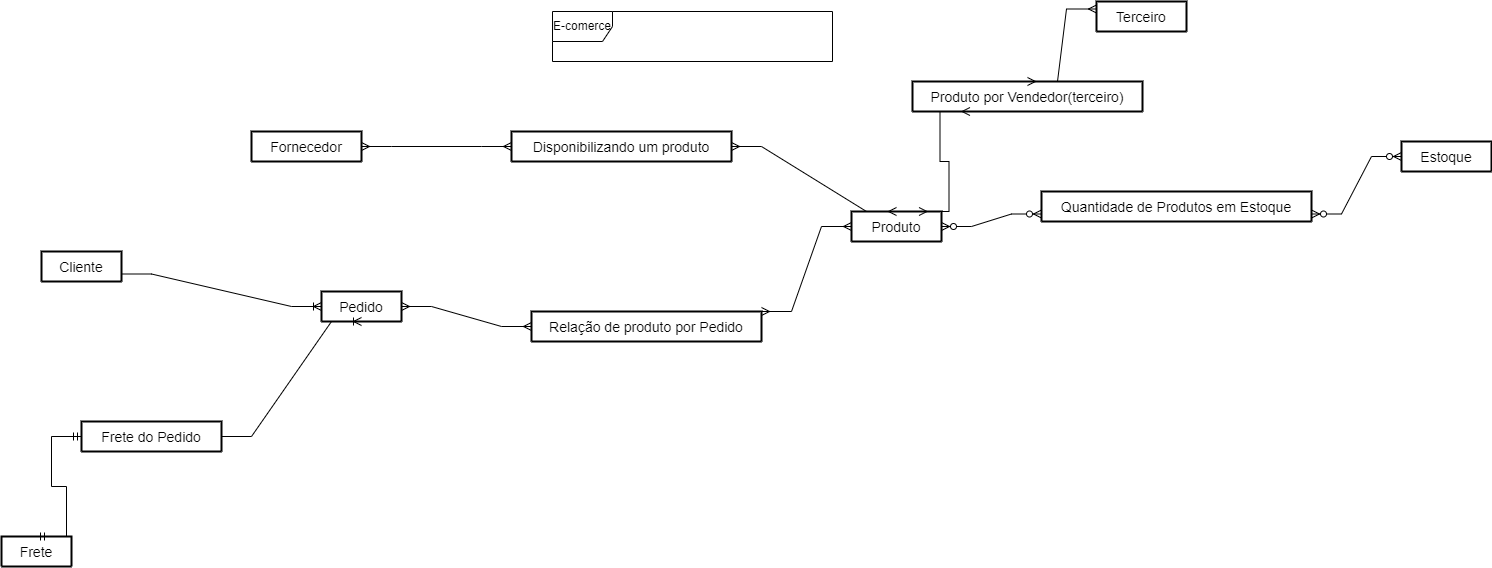

The diagram above was exported from draw.io. Its source (the exported page's mxGraphModel, read from the mxfile embedded in the PNG):
<mxGraphModel dx="1533" dy="385" grid="1" gridSize="10" guides="1" tooltips="1" connect="1" arrows="1" fold="1" page="1" pageScale="1" pageWidth="827" pageHeight="1169" math="0" shadow="0">
  <root>
    <mxCell id="0" />
    <mxCell id="1" parent="0" />
    <mxCell id="kCjZ951kIVJVMtHuvAok-27" value="E-comerce" style="shape=umlFrame;whiteSpace=wrap;html=1;" vertex="1" parent="1">
      <mxGeometry x="51" y="30" width="280" height="50" as="geometry" />
    </mxCell>
    <mxCell id="kCjZ951kIVJVMtHuvAok-28" value="Cliente" style="swimlane;childLayout=stackLayout;horizontal=1;startSize=30;horizontalStack=0;rounded=1;fontSize=14;fontStyle=0;strokeWidth=2;resizeParent=0;resizeLast=1;shadow=0;dashed=0;align=center;" vertex="1" collapsed="1" parent="1">
      <mxGeometry x="-460" y="270" width="80" height="30" as="geometry">
        <mxRectangle x="-460" y="270" width="170" height="120" as="alternateBounds" />
      </mxGeometry>
    </mxCell>
    <mxCell id="kCjZ951kIVJVMtHuvAok-29" value="idCliente INT&#10;+Nome VARCHAR(45)&#10;+Identificação VARCHAR(45)&#10;+Endereço VARCHAR(45)" style="align=left;strokeColor=none;fillColor=none;spacingLeft=4;fontSize=12;verticalAlign=top;resizable=0;rotatable=0;part=1;" vertex="1" parent="kCjZ951kIVJVMtHuvAok-28">
      <mxGeometry y="30" width="170" height="90" as="geometry" />
    </mxCell>
    <mxCell id="kCjZ951kIVJVMtHuvAok-30" value="Pedido" style="swimlane;childLayout=stackLayout;horizontal=1;startSize=30;horizontalStack=0;rounded=1;fontSize=14;fontStyle=0;strokeWidth=2;resizeParent=0;resizeLast=1;shadow=0;dashed=0;align=center;" vertex="1" collapsed="1" parent="1">
      <mxGeometry x="-180" y="310" width="80" height="30" as="geometry">
        <mxRectangle x="-180" y="310" width="160" height="120" as="alternateBounds" />
      </mxGeometry>
    </mxCell>
    <mxCell id="kCjZ951kIVJVMtHuvAok-31" value="idPedido INT&#10;+Status VARCHAR(45)&#10;+Descrição VARCHAR(45)&#10;+Cliente_idCliente INT&#10;" style="align=left;strokeColor=none;fillColor=none;spacingLeft=4;fontSize=12;verticalAlign=top;resizable=0;rotatable=0;part=1;" vertex="1" parent="kCjZ951kIVJVMtHuvAok-30">
      <mxGeometry y="30" width="160" height="90" as="geometry" />
    </mxCell>
    <mxCell id="kCjZ951kIVJVMtHuvAok-32" value="Produto" style="swimlane;childLayout=stackLayout;horizontal=1;startSize=30;horizontalStack=0;rounded=1;fontSize=14;fontStyle=0;strokeWidth=2;resizeParent=0;resizeLast=1;shadow=0;dashed=0;align=center;" vertex="1" collapsed="1" parent="1">
      <mxGeometry x="350" y="230" width="90" height="30" as="geometry">
        <mxRectangle x="350" y="230" width="160" height="120" as="alternateBounds" />
      </mxGeometry>
    </mxCell>
    <mxCell id="kCjZ951kIVJVMtHuvAok-33" value="idProduto INT&#10;+Categoria VARCHAR(45)&#10;+Descriçao VARCHAR(45)&#10;+Valor VARCHAR(45)" style="align=left;strokeColor=none;fillColor=none;spacingLeft=4;fontSize=12;verticalAlign=top;resizable=0;rotatable=0;part=1;" vertex="1" parent="kCjZ951kIVJVMtHuvAok-32">
      <mxGeometry y="30" width="160" height="90" as="geometry" />
    </mxCell>
    <mxCell id="kCjZ951kIVJVMtHuvAok-34" value="Fornecedor" style="swimlane;childLayout=stackLayout;horizontal=1;startSize=30;horizontalStack=0;rounded=1;fontSize=14;fontStyle=0;strokeWidth=2;resizeParent=0;resizeLast=1;shadow=0;dashed=0;align=center;" vertex="1" collapsed="1" parent="1">
      <mxGeometry x="-250" y="150" width="110" height="30" as="geometry">
        <mxRectangle x="-40" y="270" width="180" height="120" as="alternateBounds" />
      </mxGeometry>
    </mxCell>
    <mxCell id="kCjZ951kIVJVMtHuvAok-35" value="idFornecedor INT&#10;+Rasão Social VARCHAR(45)&#10;+CNPJ VARCHAR(45)" style="align=left;strokeColor=none;fillColor=none;spacingLeft=4;fontSize=12;verticalAlign=top;resizable=0;rotatable=0;part=1;" vertex="1" parent="kCjZ951kIVJVMtHuvAok-34">
      <mxGeometry y="30" width="180" height="90" as="geometry" />
    </mxCell>
    <mxCell id="kCjZ951kIVJVMtHuvAok-39" value="Disponibilizando um produto" style="swimlane;childLayout=stackLayout;horizontal=1;startSize=30;horizontalStack=0;rounded=1;fontSize=14;fontStyle=0;strokeWidth=2;resizeParent=0;resizeLast=1;shadow=0;dashed=0;align=center;" vertex="1" collapsed="1" parent="1">
      <mxGeometry x="10" y="150" width="220" height="30" as="geometry">
        <mxRectangle x="160" y="290" width="189" height="120" as="alternateBounds" />
      </mxGeometry>
    </mxCell>
    <mxCell id="kCjZ951kIVJVMtHuvAok-40" value="+Fornecedor_idFornecedor INT&#10;+Produto_idProduto INT" style="align=left;strokeColor=none;fillColor=none;spacingLeft=4;fontSize=12;verticalAlign=top;resizable=0;rotatable=0;part=1;" vertex="1" parent="kCjZ951kIVJVMtHuvAok-39">
      <mxGeometry y="30" width="189" height="90" as="geometry" />
    </mxCell>
    <mxCell id="kCjZ951kIVJVMtHuvAok-46" value="Estoque" style="swimlane;childLayout=stackLayout;horizontal=1;startSize=30;horizontalStack=0;rounded=1;fontSize=14;fontStyle=0;strokeWidth=2;resizeParent=0;resizeLast=1;shadow=0;dashed=0;align=center;" vertex="1" collapsed="1" parent="1">
      <mxGeometry x="900" y="160" width="90" height="30" as="geometry">
        <mxRectangle x="900" y="160" width="160" height="120" as="alternateBounds" />
      </mxGeometry>
    </mxCell>
    <mxCell id="kCjZ951kIVJVMtHuvAok-47" value="idEstoque INT&#10;+Local VARCHAR(45)" style="align=left;strokeColor=none;fillColor=none;spacingLeft=4;fontSize=12;verticalAlign=top;resizable=0;rotatable=0;part=1;" vertex="1" parent="kCjZ951kIVJVMtHuvAok-46">
      <mxGeometry y="30" width="160" height="90" as="geometry" />
    </mxCell>
    <mxCell id="kCjZ951kIVJVMtHuvAok-48" value="Quantidade de Produtos em Estoque" style="swimlane;childLayout=stackLayout;horizontal=1;startSize=30;horizontalStack=0;rounded=1;fontSize=14;fontStyle=0;strokeWidth=2;resizeParent=0;resizeLast=1;shadow=0;dashed=0;align=center;" vertex="1" collapsed="1" parent="1">
      <mxGeometry x="540" y="210" width="270" height="30" as="geometry">
        <mxRectangle x="540" y="210" width="300" height="90" as="alternateBounds" />
      </mxGeometry>
    </mxCell>
    <mxCell id="kCjZ951kIVJVMtHuvAok-49" value="+Produto_idProduto INT&#10;+Estoque_idEstoque INT&#10;+Quantidade INT" style="align=left;strokeColor=none;fillColor=none;spacingLeft=4;fontSize=12;verticalAlign=top;resizable=0;rotatable=0;part=1;" vertex="1" parent="kCjZ951kIVJVMtHuvAok-48">
      <mxGeometry y="30" width="300" height="60" as="geometry" />
    </mxCell>
    <mxCell id="kCjZ951kIVJVMtHuvAok-50" value="" style="edgeStyle=entityRelationEdgeStyle;fontSize=12;html=1;endArrow=ERzeroToMany;endFill=1;startArrow=ERzeroToMany;rounded=0;entryX=0;entryY=0.75;entryDx=0;entryDy=0;" edge="1" parent="1" source="kCjZ951kIVJVMtHuvAok-32" target="kCjZ951kIVJVMtHuvAok-48">
      <mxGeometry width="100" height="100" relative="1" as="geometry">
        <mxPoint x="530" y="350" as="sourcePoint" />
        <mxPoint x="540" y="240" as="targetPoint" />
      </mxGeometry>
    </mxCell>
    <mxCell id="kCjZ951kIVJVMtHuvAok-51" value="" style="edgeStyle=entityRelationEdgeStyle;fontSize=12;html=1;endArrow=ERzeroToMany;endFill=1;startArrow=ERzeroToMany;rounded=0;entryX=1;entryY=0.75;entryDx=0;entryDy=0;exitX=0;exitY=0.5;exitDx=0;exitDy=0;" edge="1" parent="1" source="kCjZ951kIVJVMtHuvAok-46" target="kCjZ951kIVJVMtHuvAok-48">
      <mxGeometry width="100" height="100" relative="1" as="geometry">
        <mxPoint x="270" y="490" as="sourcePoint" />
        <mxPoint x="370" y="390" as="targetPoint" />
      </mxGeometry>
    </mxCell>
    <mxCell id="kCjZ951kIVJVMtHuvAok-52" value="" style="edgeStyle=entityRelationEdgeStyle;fontSize=12;html=1;endArrow=ERoneToMany;rounded=0;entryX=0;entryY=0.5;entryDx=0;entryDy=0;exitX=1;exitY=0.75;exitDx=0;exitDy=0;" edge="1" parent="1" source="kCjZ951kIVJVMtHuvAok-28" target="kCjZ951kIVJVMtHuvAok-30">
      <mxGeometry width="100" height="100" relative="1" as="geometry">
        <mxPoint x="270" y="760" as="sourcePoint" />
        <mxPoint x="370" y="660" as="targetPoint" />
      </mxGeometry>
    </mxCell>
    <mxCell id="kCjZ951kIVJVMtHuvAok-53" value="" style="edgeStyle=entityRelationEdgeStyle;fontSize=12;html=1;endArrow=ERmany;startArrow=ERmany;rounded=0;exitX=1;exitY=0.5;exitDx=0;exitDy=0;entryX=0;entryY=0.5;entryDx=0;entryDy=0;" edge="1" parent="1" source="kCjZ951kIVJVMtHuvAok-34" target="kCjZ951kIVJVMtHuvAok-39">
      <mxGeometry width="100" height="100" relative="1" as="geometry">
        <mxPoint x="270" y="360" as="sourcePoint" />
        <mxPoint x="370" y="260" as="targetPoint" />
      </mxGeometry>
    </mxCell>
    <mxCell id="kCjZ951kIVJVMtHuvAok-54" value="" style="edgeStyle=entityRelationEdgeStyle;fontSize=12;html=1;endArrow=ERmany;startArrow=ERmany;rounded=0;entryX=0.5;entryY=0;entryDx=0;entryDy=0;exitX=1;exitY=0.5;exitDx=0;exitDy=0;" edge="1" parent="1" source="kCjZ951kIVJVMtHuvAok-39" target="kCjZ951kIVJVMtHuvAok-32">
      <mxGeometry width="100" height="100" relative="1" as="geometry">
        <mxPoint x="350" y="410" as="sourcePoint" />
        <mxPoint x="450" y="310" as="targetPoint" />
      </mxGeometry>
    </mxCell>
    <mxCell id="kCjZ951kIVJVMtHuvAok-56" value="" style="edgeStyle=entityRelationEdgeStyle;fontSize=12;html=1;endArrow=ERmany;startArrow=ERmany;rounded=0;" edge="1" parent="1" source="kCjZ951kIVJVMtHuvAok-30" target="kCjZ951kIVJVMtHuvAok-58">
      <mxGeometry width="100" height="100" relative="1" as="geometry">
        <mxPoint x="-100" y="330" as="sourcePoint" />
        <mxPoint x="360" y="260" as="targetPoint" />
      </mxGeometry>
    </mxCell>
    <mxCell id="kCjZ951kIVJVMtHuvAok-57" value="Relação de produto por Pedido" style="swimlane;childLayout=stackLayout;horizontal=1;startSize=30;horizontalStack=0;rounded=1;fontSize=14;fontStyle=0;strokeWidth=2;resizeParent=0;resizeLast=1;shadow=0;dashed=0;align=center;" vertex="1" collapsed="1" parent="1">
      <mxGeometry x="30" y="330" width="230" height="30" as="geometry">
        <mxRectangle x="-60" y="310" width="220" height="100" as="alternateBounds" />
      </mxGeometry>
    </mxCell>
    <mxCell id="kCjZ951kIVJVMtHuvAok-58" value="+Pedido_idPedido INT&#10;+Produto_idProduto INT&#10;+Quantidade VARCHAR(45)&#10; +Frete FLOAT" style="align=left;strokeColor=none;fillColor=none;spacingLeft=4;fontSize=12;verticalAlign=top;resizable=0;rotatable=0;part=1;" vertex="1" parent="kCjZ951kIVJVMtHuvAok-57">
      <mxGeometry y="30" width="220" height="70" as="geometry" />
    </mxCell>
    <mxCell id="kCjZ951kIVJVMtHuvAok-59" value="" style="edgeStyle=entityRelationEdgeStyle;fontSize=12;html=1;endArrow=ERmany;startArrow=ERmany;rounded=0;entryX=0;entryY=0.5;entryDx=0;entryDy=0;exitX=1;exitY=0;exitDx=0;exitDy=0;" edge="1" parent="1" source="kCjZ951kIVJVMtHuvAok-58" target="kCjZ951kIVJVMtHuvAok-32">
      <mxGeometry width="100" height="100" relative="1" as="geometry">
        <mxPoint x="260" y="460" as="sourcePoint" />
        <mxPoint x="360" y="360" as="targetPoint" />
      </mxGeometry>
    </mxCell>
    <mxCell id="kCjZ951kIVJVMtHuvAok-65" value="Terceiro" style="swimlane;childLayout=stackLayout;horizontal=1;startSize=30;horizontalStack=0;rounded=1;fontSize=14;fontStyle=0;strokeWidth=2;resizeParent=0;resizeLast=1;shadow=0;dashed=0;align=center;" vertex="1" collapsed="1" parent="1">
      <mxGeometry x="595" y="20" width="90" height="30" as="geometry">
        <mxRectangle x="595" y="20" width="185" height="120" as="alternateBounds" />
      </mxGeometry>
    </mxCell>
    <mxCell id="kCjZ951kIVJVMtHuvAok-66" value="idTerceiro &#10;+Razão Social VARCHAR(45)&#10;+Local VARCHAR(45)" style="align=left;strokeColor=none;fillColor=none;spacingLeft=4;fontSize=12;verticalAlign=top;resizable=0;rotatable=0;part=1;" vertex="1" parent="kCjZ951kIVJVMtHuvAok-65">
      <mxGeometry y="30" width="185" height="90" as="geometry" />
    </mxCell>
    <mxCell id="kCjZ951kIVJVMtHuvAok-70" value="Produto por Vendedor(terceiro)" style="swimlane;childLayout=stackLayout;horizontal=1;startSize=30;horizontalStack=0;rounded=1;fontSize=14;fontStyle=0;strokeWidth=2;resizeParent=0;resizeLast=1;shadow=0;dashed=0;align=center;" vertex="1" collapsed="1" parent="1">
      <mxGeometry x="411" y="100" width="230" height="30" as="geometry">
        <mxRectangle x="411" y="100" width="200" height="90" as="alternateBounds" />
      </mxGeometry>
    </mxCell>
    <mxCell id="kCjZ951kIVJVMtHuvAok-71" value="+Produto_idProduto INT&#10;+Terceiro_idTerceiro INT&#10;+Quantidade INT" style="align=left;strokeColor=none;fillColor=none;spacingLeft=4;fontSize=12;verticalAlign=top;resizable=0;rotatable=0;part=1;" vertex="1" parent="kCjZ951kIVJVMtHuvAok-70">
      <mxGeometry y="30" width="200" height="60" as="geometry" />
    </mxCell>
    <mxCell id="kCjZ951kIVJVMtHuvAok-72" value="" style="edgeStyle=entityRelationEdgeStyle;fontSize=12;html=1;endArrow=ERmany;startArrow=ERmany;rounded=0;entryX=0.25;entryY=1;entryDx=0;entryDy=0;exitX=0.75;exitY=0;exitDx=0;exitDy=0;" edge="1" parent="1" source="kCjZ951kIVJVMtHuvAok-32" target="kCjZ951kIVJVMtHuvAok-71">
      <mxGeometry width="100" height="100" relative="1" as="geometry">
        <mxPoint x="340" y="230" as="sourcePoint" />
        <mxPoint x="440" y="130" as="targetPoint" />
      </mxGeometry>
    </mxCell>
    <mxCell id="kCjZ951kIVJVMtHuvAok-73" value="" style="edgeStyle=entityRelationEdgeStyle;fontSize=12;html=1;endArrow=ERmany;startArrow=ERmany;rounded=0;entryX=0;entryY=0.25;entryDx=0;entryDy=0;exitX=0.5;exitY=0;exitDx=0;exitDy=0;" edge="1" parent="1" source="kCjZ951kIVJVMtHuvAok-70" target="kCjZ951kIVJVMtHuvAok-65">
      <mxGeometry width="100" height="100" relative="1" as="geometry">
        <mxPoint x="340" y="230" as="sourcePoint" />
        <mxPoint x="440" y="130" as="targetPoint" />
      </mxGeometry>
    </mxCell>
    <mxCell id="kCjZ951kIVJVMtHuvAok-75" value="Frete" style="swimlane;childLayout=stackLayout;horizontal=1;startSize=30;horizontalStack=0;rounded=1;fontSize=14;fontStyle=0;strokeWidth=2;resizeParent=0;resizeLast=1;shadow=0;dashed=0;align=center;" vertex="1" collapsed="1" parent="1">
      <mxGeometry x="-500" y="555" width="70" height="30" as="geometry">
        <mxRectangle x="-500" y="555" width="160" height="120" as="alternateBounds" />
      </mxGeometry>
    </mxCell>
    <mxCell id="kCjZ951kIVJVMtHuvAok-76" value="idFrete INT&#10;+Status VARCHAR(45)&#10;+Codigo de Rastreio INT" style="align=left;strokeColor=none;fillColor=none;spacingLeft=4;fontSize=12;verticalAlign=top;resizable=0;rotatable=0;part=1;" vertex="1" parent="kCjZ951kIVJVMtHuvAok-75">
      <mxGeometry y="30" width="160" height="90" as="geometry" />
    </mxCell>
    <mxCell id="kCjZ951kIVJVMtHuvAok-77" value="Frete do Pedido" style="swimlane;childLayout=stackLayout;horizontal=1;startSize=30;horizontalStack=0;rounded=1;fontSize=14;fontStyle=0;strokeWidth=2;resizeParent=0;resizeLast=1;shadow=0;dashed=0;align=center;" vertex="1" collapsed="1" parent="1">
      <mxGeometry x="-420" y="440" width="140" height="30" as="geometry">
        <mxRectangle x="-420" y="440" width="160" height="120" as="alternateBounds" />
      </mxGeometry>
    </mxCell>
    <mxCell id="kCjZ951kIVJVMtHuvAok-78" value="+Pedido_idPedido INT&#10;+Frete_idFrete INT&#10;+Local String&#10;+Valor FLOAT" style="align=left;strokeColor=none;fillColor=none;spacingLeft=4;fontSize=12;verticalAlign=top;resizable=0;rotatable=0;part=1;" vertex="1" parent="kCjZ951kIVJVMtHuvAok-77">
      <mxGeometry y="30" width="160" height="90" as="geometry" />
    </mxCell>
    <mxCell id="kCjZ951kIVJVMtHuvAok-79" value="" style="edgeStyle=entityRelationEdgeStyle;fontSize=12;html=1;endArrow=ERoneToMany;rounded=0;entryX=0.5;entryY=1;entryDx=0;entryDy=0;exitX=1;exitY=0.5;exitDx=0;exitDy=0;" edge="1" parent="1" source="kCjZ951kIVJVMtHuvAok-77" target="kCjZ951kIVJVMtHuvAok-30">
      <mxGeometry width="100" height="100" relative="1" as="geometry">
        <mxPoint x="-280" y="460" as="sourcePoint" />
        <mxPoint x="-180" y="360" as="targetPoint" />
      </mxGeometry>
    </mxCell>
    <mxCell id="kCjZ951kIVJVMtHuvAok-80" value="" style="edgeStyle=entityRelationEdgeStyle;fontSize=12;html=1;endArrow=ERmandOne;startArrow=ERmandOne;rounded=0;entryX=0;entryY=0.5;entryDx=0;entryDy=0;exitX=0.5;exitY=0;exitDx=0;exitDy=0;" edge="1" parent="1" source="kCjZ951kIVJVMtHuvAok-75" target="kCjZ951kIVJVMtHuvAok-77">
      <mxGeometry width="100" height="100" relative="1" as="geometry">
        <mxPoint x="-190" y="540" as="sourcePoint" />
        <mxPoint x="-90" y="440" as="targetPoint" />
      </mxGeometry>
    </mxCell>
  </root>
</mxGraphModel>